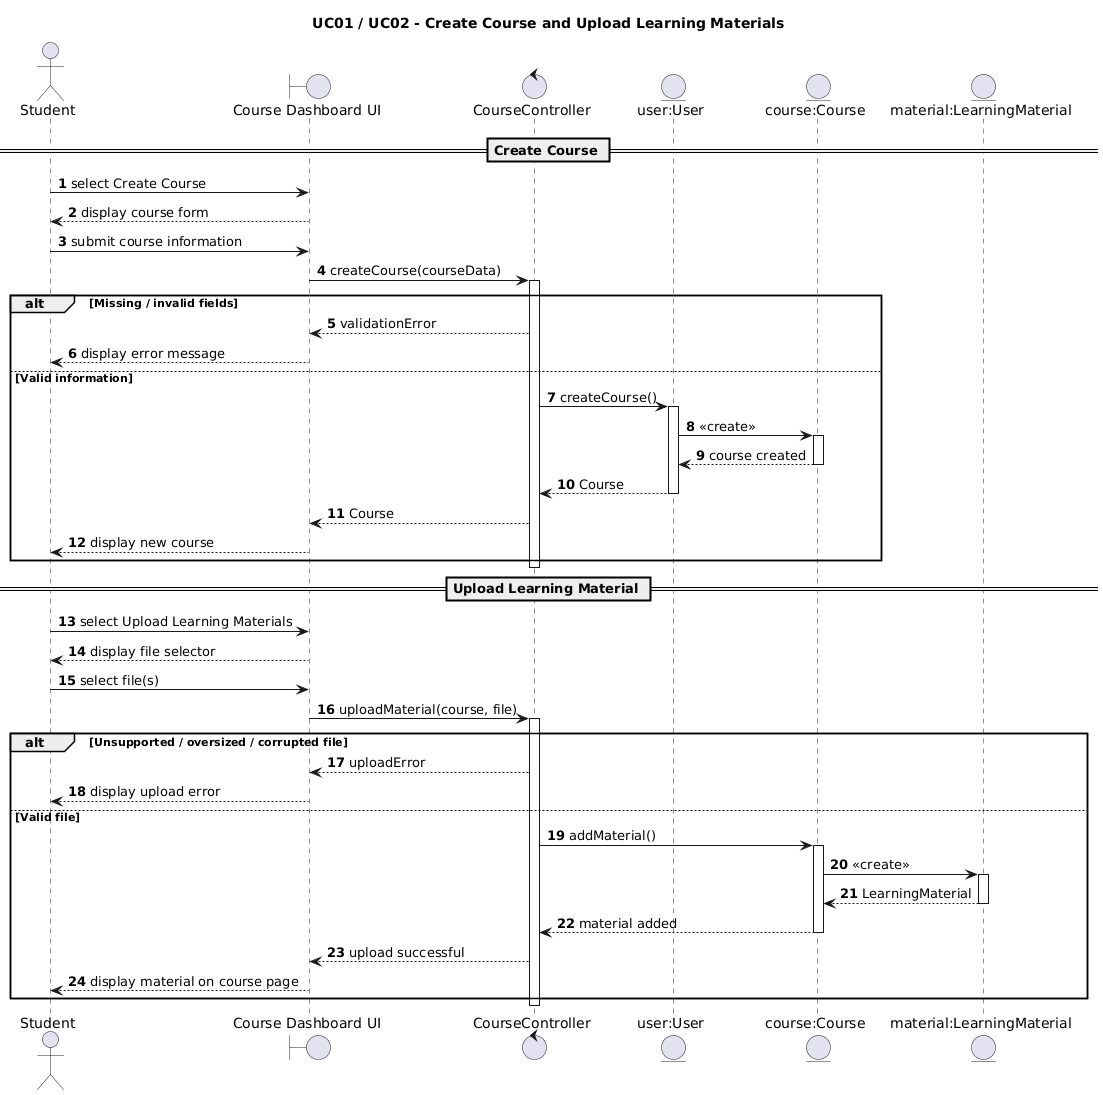

The diagram above was rendered by PlantUML. Its source (embedded in the PNG):
@startuml
title UC01 / UC02 - Create Course and Upload Learning Materials
autonumber

actor Student

boundary "Course Dashboard UI" as UI
control "CourseController" as Controller

entity "user:User" as User
entity "course:Course" as Course
entity "material:LearningMaterial" as Material

== Create Course ==

Student -> UI : select Create Course
UI --> Student : display course form

Student -> UI : submit course information
UI -> Controller : createCourse(courseData)
activate Controller

alt Missing / invalid fields
    Controller --> UI : validationError
    UI --> Student : display error message

else Valid information
    Controller -> User : createCourse()
    activate User

    User -> Course : <<create>>
    activate Course

    Course --> User : course created
    deactivate Course

    User --> Controller : Course
    deactivate User

    Controller --> UI : Course
    UI --> Student : display new course
end

deactivate Controller

== Upload Learning Material ==

Student -> UI : select Upload Learning Materials
UI --> Student : display file selector

Student -> UI : select file(s)
UI -> Controller : uploadMaterial(course, file)
activate Controller

alt Unsupported / oversized / corrupted file
    Controller --> UI : uploadError
    UI --> Student : display upload error

else Valid file
    Controller -> Course : addMaterial()
    activate Course

    Course -> Material : <<create>>
    activate Material
    Material --> Course : LearningMaterial
    deactivate Material

    Course --> Controller : material added
    deactivate Course

    Controller --> UI : upload successful
    UI --> Student : display material on course page
end

deactivate Controller
@enduml